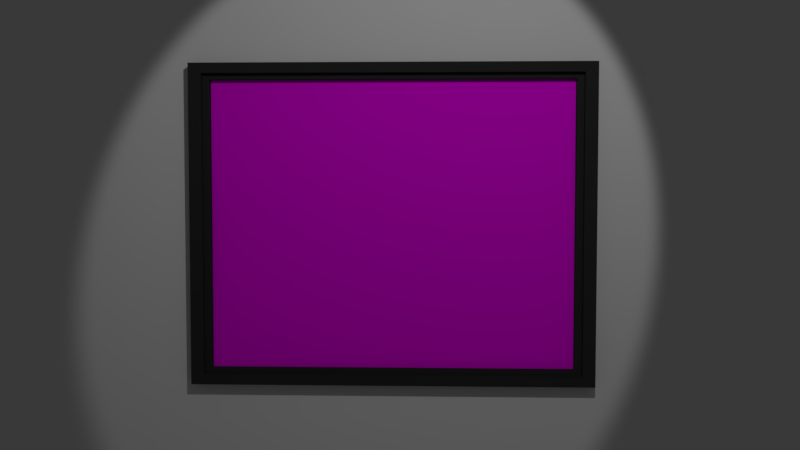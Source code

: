 # Source: Picture.blend  (saved by Blender 2.79.0; exported with 4.5.12 LTS)
import bpy
from mathutils import Matrix  # noqa: F401  (used for matrix-valued properties, if any)

bpy.ops.wm.read_factory_settings(use_empty=True)
scene = bpy.context.scene
scene.name = 'Scene'

# ---- collections
col_collection_1 = bpy.data.collections.new('Collection 1'); scene.collection.children.link(col_collection_1)

# ---- images (referenced by path relative to the original .blend; pixels are not part of the script)
import os
ASSET_DIR = os.environ.get("B2B_ASSET_DIR", "")  # directory of the original .blend (textures are referenced by path, not embedded)
HERE = os.path.dirname(os.path.abspath(__file__))  # packed textures are extracted next to this script under _unpacked/

def load_image(name, relpath, width, height, colorspace="sRGB"):
    """Load a texture the original file referenced (path relative to the .blend, or extracted next to this script)."""
    p = next((c for c in (os.path.join(HERE, relpath), os.path.join(ASSET_DIR, relpath)) if relpath and os.path.exists(c)), "")
    if p:
        img = bpy.data.images.load(p, check_existing=True)
        img.name = name
    else:  # same state as the original file: an image datablock whose file is absent (Cycles renders it pink)
        img = bpy.data.images.new(name, width, height)
        img.source = "FILE"
        img.filepath = "//" + (relpath or name)
    img.colorspace_settings.name = colorspace
    return img
img_main_qimg_482b9dab177350d9093eedea611a9372_jpg = load_image('main-qimg-482b9dab177350d9093eedea611a9372.jpg', 'main-qimg-482b9dab177350d9093eedea611a9372.jpg', 1024, 1024, 'sRGB')

# ---- materials (node trees are filled in below, after node groups)
mat_frame = bpy.data.materials.new('Frame')
mat_frame.alpha_threshold = 0.0
mat_frame.roughness = 0.5
mat_frame.line_color = (0.0, 0.0, 0.0, 1.0)
mat_picture = bpy.data.materials.new('Picture')
mat_picture.alpha_threshold = 0.0
mat_picture.roughness = 0.5

# ---- material node trees
mat_frame.use_nodes = True; mat_frame.node_tree.nodes.clear()
_N = mat_frame.node_tree.nodes; _L = mat_frame.node_tree.links
n0 = _N.new('ShaderNodeOutputMaterial'); n0.name = 'Material Output'; n0.location = (300, 300)
n1 = _N.new('ShaderNodeBsdfDiffuse'); n1.name = 'Diffuse BSDF'; n1.location = (10, 300)
n1.inputs[0].default_value = (0.03223, 0.03223, 0.03223, 1.0)
_L.new(n1.outputs[0], n0.inputs[0])
n0.is_active_output = True
mat_picture.use_nodes = True; mat_picture.node_tree.nodes.clear()
_N = mat_picture.node_tree.nodes; _L = mat_picture.node_tree.links
n0 = _N.new('ShaderNodeOutputMaterial'); n0.name = 'Material Output'; n0.location = (300, 300)
n1 = _N.new('ShaderNodeBsdfDiffuse'); n1.name = 'Diffuse BSDF'; n1.location = (10, 300)
n2 = _N.new('ShaderNodeTexImage'); n2.name = 'Image Texture'; n2.location = (-180, 300)
n2.width = 140
n2.image = img_main_qimg_482b9dab177350d9093eedea611a9372_jpg
_L.new(n1.outputs[0], n0.inputs[0])
_L.new(n2.outputs[0], n1.inputs[0])
n0.is_active_output = True

# ---- world
world_world = bpy.data.worlds.new('World'); scene.world = world_world
world_world.color = (0.05088, 0.05088, 0.05088)
world_world.use_sun_shadow = False
world_world.sun_shadow_jitter_overblur = 0.0
world_world.cycles.sampling_method = 'MANUAL'

# ---- cameras
cam_camera = bpy.data.cameras.new('Camera')
cam_camera.clip_end = 100.0
cam_camera.lens = 35.0
cam_camera.sensor_width = 32.0
cam_camera.sensor_height = 18.0
cam_camera.ortho_scale = 7.314
cam_camera.dof.focus_distance = 0.0

# ---- lights
light_lamp = bpy.data.lights.new('Lamp', 'SPOT')
light_lamp.transmission_factor = 0.0
light_lamp.cutoff_distance = 30.0
light_lamp.energy = 437.6
light_lamp.shadow_buffer_clip_start = 1.001
light_lamp.shadow_soft_size = 0.086
light_lamp.shadow_maximum_resolution = 0.006
light_lamp.use_absolute_resolution = True
light_lamp.spot_size = 0.8482
light_lamp.cycles.max_bounces = 1019

# ---- meshes
me_plane = bpy.data.meshes.new('Plane')
me_plane.from_pydata([(-1.0, -1.0, 0.0), (1.0, -1.0, 0.0), (-1.0, 1.0, 0.0), (1.0, 1.0, 0.0)], [], [(0, 1, 3, 2)])
me_plane.use_remesh_preserve_volume = False
me_plane.use_remesh_preserve_attributes = False
me_plane.use_mirror_vertex_groups = False
me_plane.update()
me_cube = bpy.data.meshes.new('Cube')
me_cube.from_pydata([(-0.8414, 0.9362, -0.9362), (-0.8414, -0.9362, -0.9362), (-1.0, -1.0, -1.0), (-1.0, 1.0, -1.0), (-0.8414, 0.9362, 0.9362), (-0.8414, -0.9362, 0.9362), (-1.0, -1.0, 1.0), (-1.0, 1.0, 1.0), (-0.8414, 1.0, -1.0), (-0.8414, -1.0, -1.0), (-0.8414, 1.0, 1.0), (-0.8414, -1.0, 1.0), (-0.9929, 0.8995, -0.8995), (-0.9929, -0.8995, -0.8995), (-0.9929, 0.8995, 0.8995), (-0.9929, -0.8995, 0.8995), (-0.9929, 0.9362, -0.9362), (-0.9929, -0.9362, -0.9362), (-0.9929, 0.9362, 0.9362), (-0.9929, -0.9362, 0.9362), (-0.9133, 0.9362, -0.9362), (-0.9133, -0.9362, -0.9362), (-0.9133, 0.9362, 0.9362), (-0.9133, -0.9362, 0.9362), (-0.9133, 0.8995, -0.8995), (-0.9133, -0.8995, -0.8995), (-0.9133, 0.8995, 0.8995), (-0.9133, -0.8995, 0.8995)], [], [(8, 9, 2, 3), (10, 7, 6, 11), (5, 1, 17, 19), (9, 11, 6, 2), (2, 6, 7, 3), (10, 8, 3, 7), (0, 1, 9, 8), (4, 0, 8, 10), (1, 5, 11, 9), (5, 4, 10, 11), (12, 14, 15, 13), (1, 0, 16, 17), (4, 5, 19, 18), (0, 4, 18, 16), (12, 13, 25, 24), (13, 15, 27, 25), (16, 18, 22, 20), (18, 19, 23, 22), (24, 25, 21, 20), (26, 24, 20, 22), (25, 27, 23, 21), (27, 26, 22, 23), (19, 17, 21, 23), (15, 14, 26, 27), (17, 16, 20, 21), (14, 12, 24, 26)])
me_cube.polygons.foreach_set('material_index', [0, 0, 0, 0, 0, 0, 0, 0, 0, 0, 1, 0, 0, 0, 0, 0, 0, 0, 0, 0, 0, 0, 0, 0, 0, 0])
_uv = me_cube.uv_layers.new(name='UVMap')
_uv.uv.foreach_set('vector', [0.0, 0.0, 0.0, 0.0, 0.0, 0.0, 0.0, 0.0, 0.0, 0.0, 0.0, 0.0, 0.0, 0.0, 0.0, 0.0, 0.0, 0.0, 0.0, 0.0, 0.0, 0.0, 0.0, 0.0, 0.0, 0.0, 0.0, 0.0, 0.0, 0.0, 0.0, 0.0, 0.0, 0.0, 0.0, 0.0, 0.0, 0.0, 0.0, 0.0, 0.0, 0.0, 0.0, 0.0, 0.0, 0.0, 0.0, 0.0, 0.0, 0.0, 0.0, 0.0, 0.0, 0.0, 0.0, 0.0, 0.0, 0.0, 0.0, 0.0, 0.0, 0.0, 0.0, 0.0, 0.0, 0.0, 0.0, 0.0, 0.0, 0.0, 0.0, 0.0, 0.0, 0.0, 0.0, 0.0, 0.0, 0.0, 0.0, 0.0, 0.9999, 9.998e-05, 0.9999, 0.9999, 9.998e-05, 0.9999, 0.0001002, 0.0001003, 0.0, 0.0, 0.0, 0.0, 0.0, 0.0, 0.0, 0.0, 0.0, 0.0, 0.0, 0.0, 0.0, 0.0, 0.0, 0.0, 0.0, 0.0, 0.0, 0.0, 0.0, 0.0, 0.0, 0.0, 0.0, 0.0, 0.0, 0.0, 0.0, 0.0, 0.0, 0.0, 0.0, 0.0, 0.0, 0.0, 0.0, 0.0, 0.0, 0.0, 0.0, 0.0, 0.0, 0.0, 0.0, 0.0, 0.0, 0.0, 0.0, 0.0, 0.0, 0.0, 0.0, 0.0, 0.0, 0.0, 0.0, 0.0, 0.0, 0.0, 0.0, 0.0, 0.0, 0.0, 0.0, 0.0, 0.0, 0.0, 0.0, 0.0, 0.0, 0.0, 0.0, 0.0, 0.0, 0.0, 0.0, 0.0, 0.0, 0.0, 0.0, 0.0, 0.0, 0.0, 0.0, 0.0, 0.0, 0.0, 0.0, 0.0, 0.0, 0.0, 0.0, 0.0, 0.0, 0.0, 0.0, 0.0, 0.0, 0.0, 0.0, 0.0, 0.0, 0.0, 0.0, 0.0, 0.0, 0.0, 0.0, 0.0, 0.0, 0.0, 0.0, 0.0, 0.0, 0.0, 0.0, 0.0, 0.0, 0.0])
me_cube.materials.append(mat_frame)
me_cube.materials.append(mat_picture)
me_cube.use_remesh_preserve_volume = False
me_cube.use_remesh_preserve_attributes = False
me_cube.use_mirror_vertex_groups = False
me_cube.update()

# ---- objects
ob_plane = bpy.data.objects.new('Plane', me_plane)
ob_cube = bpy.data.objects.new('Cube', me_cube)
ob_lamp = bpy.data.objects.new('Lamp', light_lamp)
ob_camera = bpy.data.objects.new('Camera', cam_camera)

# ---- transforms, parenting, visibility, modifiers, constraints
ob_plane.location = (-1.082, 0.0, 0.0)
ob_plane.rotation_euler = (-0.0, 1.571, 0.0)
ob_plane.scale = (5.809, 5.809, 5.809)
ob_plane.lineart.crease_threshold = 0.0
ob_cube.location = (-0.07013, 0.0, 1.0)
ob_cube.rotation_euler = (-0.01449, -0.0005249, 0.0)
ob_cube.scale = (1.0, 2.652, 2.109)
ob_cube.lock_rotations_4d = False
ob_cube.empty_display_type = 'ARROWS'
ob_cube.lineart.crease_threshold = 0.0
ob_lamp.location = (5.828, 1.545, 5.904)
ob_lamp.rotation_euler = (1.012, -0.1546, 1.88)
ob_lamp.lock_rotations_4d = False
ob_lamp.empty_display_type = 'ARROWS'
ob_lamp.color = (0.0, 0.0, 0.0, 0.0)
ob_lamp.lineart.crease_threshold = 0.0
ob_camera.location = (10.43, 0.5157, 1.58)
ob_camera.rotation_euler = (1.52, 0.01412, 1.606)
ob_camera.scale = (1.0, 1.0, 1.0)
ob_camera.lock_rotations_4d = False
ob_camera.empty_display_type = 'ARROWS'
ob_camera.color = (0.0, 0.0, 0.0, 0.0)
ob_camera.display_type = 'WIRE'
ob_camera.lineart.crease_threshold = 0.0

# ---- collection membership
col_collection_1.objects.link(ob_plane)
col_collection_1.objects.link(ob_cube)
col_collection_1.objects.link(ob_lamp)
col_collection_1.objects.link(ob_camera)

# ---- scene / render settings (as saved in the file)
scene.camera = ob_camera
scene.frame_start = 1; scene.frame_end = 250; scene.frame_set(1)
scene.render.engine = 'CYCLES'
scene.render.resolution_percentage = 50
scene.render.dither_intensity = 0.0
scene.cycles.use_denoising = False
scene.cycles.samples = 128
scene.cycles.sampling_pattern = 'TABULATED_SOBOL'
scene.cycles.use_adaptive_sampling = False
scene.cycles.use_light_tree = False
scene.cycles.blur_glossy = 0.0
scene.cycles.sample_clamp_indirect = 0.0
scene.view_settings.view_transform = 'Standard'
bpy.context.view_layer.update()
